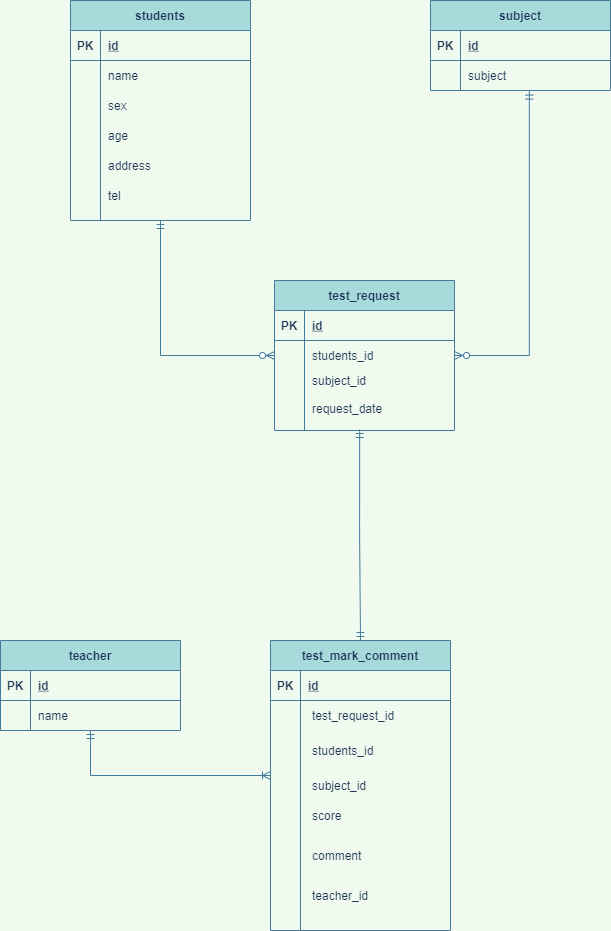

The diagram above was exported from draw.io. Its source (the exported page's mxGraphModel, read from the mxfile embedded in the PNG):
<mxGraphModel dx="820" dy="575" grid="1" gridSize="10" guides="1" tooltips="1" connect="1" arrows="1" fold="1" page="1" pageScale="1" pageWidth="827" pageHeight="1169" background="#F1FAEE" math="0" shadow="0">
  <root>
    <mxCell id="0" />
    <mxCell id="1" parent="0" />
    <mxCell id="180" style="edgeStyle=orthogonalEdgeStyle;rounded=0;orthogonalLoop=1;jettySize=auto;html=1;startArrow=ERmandOne;startFill=0;endArrow=ERzeroToMany;endFill=1;labelBackgroundColor=#F1FAEE;strokeColor=#457B9D;fontColor=#1D3557;entryX=0;entryY=0.5;entryDx=0;entryDy=0;" parent="1" source="67" target="130" edge="1">
      <mxGeometry relative="1" as="geometry">
        <mxPoint x="270" y="455" as="targetPoint" />
      </mxGeometry>
    </mxCell>
    <mxCell id="67" value="students" style="shape=table;startSize=30;container=1;collapsible=1;childLayout=tableLayout;fixedRows=1;rowLines=0;fontStyle=1;align=center;resizeLast=1;rounded=0;sketch=0;fillColor=#A8DADC;strokeColor=#457B9D;fontColor=#1D3557;" parent="1" vertex="1">
      <mxGeometry x="120" y="40" width="180" height="220" as="geometry" />
    </mxCell>
    <mxCell id="68" value="" style="shape=partialRectangle;collapsible=0;dropTarget=0;pointerEvents=0;fillColor=none;top=0;left=0;bottom=1;right=0;points=[[0,0.5],[1,0.5]];portConstraint=eastwest;strokeColor=#457B9D;fontColor=#1D3557;" parent="67" vertex="1">
      <mxGeometry y="30" width="180" height="30" as="geometry" />
    </mxCell>
    <mxCell id="69" value="PK" style="shape=partialRectangle;connectable=0;fillColor=none;top=0;left=0;bottom=0;right=0;fontStyle=1;overflow=hidden;strokeColor=#457B9D;fontColor=#1D3557;" parent="68" vertex="1">
      <mxGeometry width="30" height="30" as="geometry" />
    </mxCell>
    <mxCell id="70" value="id" style="shape=partialRectangle;connectable=0;fillColor=none;top=0;left=0;bottom=0;right=0;align=left;spacingLeft=6;fontStyle=5;overflow=hidden;strokeColor=#457B9D;fontColor=#1D3557;" parent="68" vertex="1">
      <mxGeometry x="30" width="150" height="30" as="geometry" />
    </mxCell>
    <mxCell id="71" value="" style="shape=partialRectangle;collapsible=0;dropTarget=0;pointerEvents=0;fillColor=none;top=0;left=0;bottom=0;right=0;points=[[0,0.5],[1,0.5]];portConstraint=eastwest;strokeColor=#457B9D;fontColor=#1D3557;" parent="67" vertex="1">
      <mxGeometry y="60" width="180" height="30" as="geometry" />
    </mxCell>
    <mxCell id="72" value="" style="shape=partialRectangle;connectable=0;fillColor=none;top=0;left=0;bottom=0;right=0;editable=1;overflow=hidden;strokeColor=#457B9D;fontColor=#1D3557;" parent="71" vertex="1">
      <mxGeometry width="30" height="30" as="geometry" />
    </mxCell>
    <mxCell id="73" value="name" style="shape=partialRectangle;connectable=0;fillColor=none;top=0;left=0;bottom=0;right=0;align=left;spacingLeft=6;overflow=hidden;strokeColor=#457B9D;fontColor=#1D3557;" parent="71" vertex="1">
      <mxGeometry x="30" width="150" height="30" as="geometry" />
    </mxCell>
    <mxCell id="74" value="" style="shape=partialRectangle;collapsible=0;dropTarget=0;pointerEvents=0;fillColor=none;top=0;left=0;bottom=0;right=0;points=[[0,0.5],[1,0.5]];portConstraint=eastwest;strokeColor=#457B9D;fontColor=#1D3557;" parent="67" vertex="1">
      <mxGeometry y="90" width="180" height="30" as="geometry" />
    </mxCell>
    <mxCell id="75" value="" style="shape=partialRectangle;connectable=0;fillColor=none;top=0;left=0;bottom=0;right=0;editable=1;overflow=hidden;strokeColor=#457B9D;fontColor=#1D3557;" parent="74" vertex="1">
      <mxGeometry width="30" height="30" as="geometry" />
    </mxCell>
    <mxCell id="76" value="sex" style="shape=partialRectangle;connectable=0;fillColor=none;top=0;left=0;bottom=0;right=0;align=left;spacingLeft=6;overflow=hidden;strokeColor=#457B9D;fontColor=#1D3557;" parent="74" vertex="1">
      <mxGeometry x="30" width="150" height="30" as="geometry" />
    </mxCell>
    <mxCell id="77" value="" style="shape=partialRectangle;collapsible=0;dropTarget=0;pointerEvents=0;fillColor=none;top=0;left=0;bottom=0;right=0;points=[[0,0.5],[1,0.5]];portConstraint=eastwest;strokeColor=#457B9D;fontColor=#1D3557;" parent="67" vertex="1">
      <mxGeometry y="120" width="180" height="30" as="geometry" />
    </mxCell>
    <mxCell id="78" value="" style="shape=partialRectangle;connectable=0;fillColor=none;top=0;left=0;bottom=0;right=0;editable=1;overflow=hidden;strokeColor=#457B9D;fontColor=#1D3557;" parent="77" vertex="1">
      <mxGeometry width="30" height="30" as="geometry" />
    </mxCell>
    <mxCell id="79" value="age" style="shape=partialRectangle;connectable=0;fillColor=none;top=0;left=0;bottom=0;right=0;align=left;spacingLeft=6;overflow=hidden;strokeColor=#457B9D;fontColor=#1D3557;" parent="77" vertex="1">
      <mxGeometry x="30" width="150" height="30" as="geometry" />
    </mxCell>
    <mxCell id="80" value="address" style="shape=partialRectangle;connectable=0;fillColor=none;top=0;left=0;bottom=0;right=0;align=left;spacingLeft=6;overflow=hidden;strokeColor=#457B9D;fontColor=#1D3557;" parent="1" vertex="1">
      <mxGeometry x="150" y="190" width="150" height="30" as="geometry" />
    </mxCell>
    <mxCell id="81" value="tel" style="shape=partialRectangle;connectable=0;fillColor=none;top=0;left=0;bottom=0;right=0;align=left;spacingLeft=6;overflow=hidden;strokeColor=#457B9D;fontColor=#1D3557;" parent="1" vertex="1">
      <mxGeometry x="150" y="220" width="150" height="30" as="geometry" />
    </mxCell>
    <mxCell id="82" value="subject" style="shape=table;startSize=30;container=1;collapsible=1;childLayout=tableLayout;fixedRows=1;rowLines=0;fontStyle=1;align=center;resizeLast=1;rounded=0;sketch=0;fillColor=#A8DADC;strokeColor=#457B9D;fontColor=#1D3557;" parent="1" vertex="1">
      <mxGeometry x="480" y="40" width="180" height="90" as="geometry" />
    </mxCell>
    <mxCell id="83" value="" style="shape=partialRectangle;collapsible=0;dropTarget=0;pointerEvents=0;fillColor=none;top=0;left=0;bottom=1;right=0;points=[[0,0.5],[1,0.5]];portConstraint=eastwest;strokeColor=#457B9D;fontColor=#1D3557;" parent="82" vertex="1">
      <mxGeometry y="30" width="180" height="30" as="geometry" />
    </mxCell>
    <mxCell id="84" value="PK" style="shape=partialRectangle;connectable=0;fillColor=none;top=0;left=0;bottom=0;right=0;fontStyle=1;overflow=hidden;strokeColor=#457B9D;fontColor=#1D3557;" parent="83" vertex="1">
      <mxGeometry width="30" height="30" as="geometry" />
    </mxCell>
    <mxCell id="85" value="id" style="shape=partialRectangle;connectable=0;fillColor=none;top=0;left=0;bottom=0;right=0;align=left;spacingLeft=6;fontStyle=5;overflow=hidden;strokeColor=#457B9D;fontColor=#1D3557;" parent="83" vertex="1">
      <mxGeometry x="30" width="150" height="30" as="geometry" />
    </mxCell>
    <mxCell id="89" value="" style="shape=partialRectangle;collapsible=0;dropTarget=0;pointerEvents=0;fillColor=none;top=0;left=0;bottom=0;right=0;points=[[0,0.5],[1,0.5]];portConstraint=eastwest;strokeColor=#457B9D;fontColor=#1D3557;" parent="82" vertex="1">
      <mxGeometry y="60" width="180" height="30" as="geometry" />
    </mxCell>
    <mxCell id="90" value="" style="shape=partialRectangle;connectable=0;fillColor=none;top=0;left=0;bottom=0;right=0;editable=1;overflow=hidden;strokeColor=#457B9D;fontColor=#1D3557;" parent="89" vertex="1">
      <mxGeometry width="30" height="30" as="geometry" />
    </mxCell>
    <mxCell id="91" value="subject" style="shape=partialRectangle;connectable=0;fillColor=none;top=0;left=0;bottom=0;right=0;align=left;spacingLeft=6;overflow=hidden;strokeColor=#457B9D;fontColor=#1D3557;" parent="89" vertex="1">
      <mxGeometry x="30" width="150" height="30" as="geometry" />
    </mxCell>
    <mxCell id="182" style="edgeStyle=orthogonalEdgeStyle;rounded=0;orthogonalLoop=1;jettySize=auto;html=1;startArrow=ERmandOne;startFill=0;endArrow=ERmandOne;endFill=0;labelBackgroundColor=#F1FAEE;strokeColor=#457B9D;fontColor=#1D3557;exitX=0.473;exitY=0.967;exitDx=0;exitDy=0;exitPerimeter=0;" parent="1" source="136" target="145" edge="1">
      <mxGeometry relative="1" as="geometry" />
    </mxCell>
    <mxCell id="126" value="test_request" style="shape=table;startSize=30;container=1;collapsible=1;childLayout=tableLayout;fixedRows=1;rowLines=0;fontStyle=1;align=center;resizeLast=1;rounded=0;sketch=0;fillColor=#A8DADC;strokeColor=#457B9D;fontColor=#1D3557;" parent="1" vertex="1">
      <mxGeometry x="324" y="320" width="180" height="150" as="geometry" />
    </mxCell>
    <mxCell id="127" value="" style="shape=partialRectangle;collapsible=0;dropTarget=0;pointerEvents=0;fillColor=none;top=0;left=0;bottom=1;right=0;points=[[0,0.5],[1,0.5]];portConstraint=eastwest;strokeColor=#457B9D;fontColor=#1D3557;" parent="126" vertex="1">
      <mxGeometry y="30" width="180" height="30" as="geometry" />
    </mxCell>
    <mxCell id="128" value="PK" style="shape=partialRectangle;connectable=0;fillColor=none;top=0;left=0;bottom=0;right=0;fontStyle=1;overflow=hidden;strokeColor=#457B9D;fontColor=#1D3557;" parent="127" vertex="1">
      <mxGeometry width="30" height="30" as="geometry" />
    </mxCell>
    <mxCell id="129" value="id" style="shape=partialRectangle;connectable=0;fillColor=none;top=0;left=0;bottom=0;right=0;align=left;spacingLeft=6;fontStyle=5;overflow=hidden;strokeColor=#457B9D;fontColor=#1D3557;" parent="127" vertex="1">
      <mxGeometry x="30" width="150" height="30" as="geometry" />
    </mxCell>
    <mxCell id="130" value="" style="shape=partialRectangle;collapsible=0;dropTarget=0;pointerEvents=0;fillColor=none;top=0;left=0;bottom=0;right=0;points=[[0,0.5],[1,0.5]];portConstraint=eastwest;strokeColor=#457B9D;fontColor=#1D3557;" parent="126" vertex="1">
      <mxGeometry y="60" width="180" height="30" as="geometry" />
    </mxCell>
    <mxCell id="131" value="" style="shape=partialRectangle;connectable=0;fillColor=none;top=0;left=0;bottom=0;right=0;editable=1;overflow=hidden;strokeColor=#457B9D;fontColor=#1D3557;" parent="130" vertex="1">
      <mxGeometry width="30" height="30" as="geometry" />
    </mxCell>
    <mxCell id="132" value="" style="shape=partialRectangle;connectable=0;fillColor=none;top=0;left=0;bottom=0;right=0;align=left;spacingLeft=6;overflow=hidden;strokeColor=#457B9D;fontColor=#1D3557;" parent="130" vertex="1">
      <mxGeometry x="30" width="150" height="30" as="geometry" />
    </mxCell>
    <mxCell id="133" value="" style="shape=partialRectangle;collapsible=0;dropTarget=0;pointerEvents=0;fillColor=none;top=0;left=0;bottom=0;right=0;points=[[0,0.5],[1,0.5]];portConstraint=eastwest;strokeColor=#457B9D;fontColor=#1D3557;" parent="126" vertex="1">
      <mxGeometry y="90" width="180" height="30" as="geometry" />
    </mxCell>
    <mxCell id="134" value="" style="shape=partialRectangle;connectable=0;fillColor=none;top=0;left=0;bottom=0;right=0;editable=1;overflow=hidden;strokeColor=#457B9D;fontColor=#1D3557;" parent="133" vertex="1">
      <mxGeometry width="30" height="30" as="geometry" />
    </mxCell>
    <mxCell id="135" value="" style="shape=partialRectangle;connectable=0;fillColor=none;top=0;left=0;bottom=0;right=0;align=left;spacingLeft=6;overflow=hidden;strokeColor=#457B9D;fontColor=#1D3557;" parent="133" vertex="1">
      <mxGeometry x="30" width="150" height="30" as="geometry" />
    </mxCell>
    <mxCell id="136" value="" style="shape=partialRectangle;collapsible=0;dropTarget=0;pointerEvents=0;fillColor=none;top=0;left=0;bottom=0;right=0;points=[[0,0.5],[1,0.5]];portConstraint=eastwest;strokeColor=#457B9D;fontColor=#1D3557;" parent="126" vertex="1">
      <mxGeometry y="120" width="180" height="30" as="geometry" />
    </mxCell>
    <mxCell id="137" value="" style="shape=partialRectangle;connectable=0;fillColor=none;top=0;left=0;bottom=0;right=0;editable=1;overflow=hidden;strokeColor=#457B9D;fontColor=#1D3557;" parent="136" vertex="1">
      <mxGeometry width="30" height="30" as="geometry" />
    </mxCell>
    <mxCell id="138" value="" style="shape=partialRectangle;connectable=0;fillColor=none;top=0;left=0;bottom=0;right=0;align=left;spacingLeft=6;overflow=hidden;strokeColor=#457B9D;fontColor=#1D3557;" parent="136" vertex="1">
      <mxGeometry x="30" width="150" height="30" as="geometry" />
    </mxCell>
    <mxCell id="139" value="subject_id" style="shape=partialRectangle;connectable=0;fillColor=none;top=0;left=0;bottom=0;right=0;align=left;spacingLeft=6;overflow=hidden;strokeColor=#457B9D;fontColor=#1D3557;" parent="1" vertex="1">
      <mxGeometry x="354" y="405" width="150" height="30" as="geometry" />
    </mxCell>
    <mxCell id="140" value="request_date" style="shape=partialRectangle;connectable=0;fillColor=none;top=0;left=0;bottom=0;right=0;align=left;spacingLeft=6;overflow=hidden;strokeColor=#457B9D;fontColor=#1D3557;" parent="1" vertex="1">
      <mxGeometry x="354" y="435" width="150" height="26" as="geometry" />
    </mxCell>
    <mxCell id="141" value="students_id" style="shape=partialRectangle;connectable=0;fillColor=none;top=0;left=0;bottom=0;right=0;align=left;spacingLeft=6;overflow=hidden;strokeColor=#457B9D;fontColor=#1D3557;" parent="1" vertex="1">
      <mxGeometry x="354" y="385" width="150" height="20" as="geometry" />
    </mxCell>
    <mxCell id="144" value="test_request_id" style="shape=partialRectangle;connectable=0;fillColor=none;top=0;left=0;bottom=0;right=0;align=left;spacingLeft=6;overflow=hidden;strokeColor=#457B9D;fontColor=#1D3557;" parent="1" vertex="1">
      <mxGeometry x="354" y="740" width="150" height="30" as="geometry" />
    </mxCell>
    <mxCell id="145" value="test_mark_comment" style="shape=table;startSize=30;container=1;collapsible=1;childLayout=tableLayout;fixedRows=1;rowLines=0;fontStyle=1;align=center;resizeLast=1;rounded=0;sketch=0;fillColor=#A8DADC;strokeColor=#457B9D;fontColor=#1D3557;" parent="1" vertex="1">
      <mxGeometry x="320" y="680" width="180" height="290" as="geometry" />
    </mxCell>
    <mxCell id="146" value="" style="shape=partialRectangle;collapsible=0;dropTarget=0;pointerEvents=0;fillColor=none;top=0;left=0;bottom=1;right=0;points=[[0,0.5],[1,0.5]];portConstraint=eastwest;strokeColor=#457B9D;fontColor=#1D3557;" parent="145" vertex="1">
      <mxGeometry y="30" width="180" height="30" as="geometry" />
    </mxCell>
    <mxCell id="147" value="PK" style="shape=partialRectangle;connectable=0;fillColor=none;top=0;left=0;bottom=0;right=0;fontStyle=1;overflow=hidden;strokeColor=#457B9D;fontColor=#1D3557;" parent="146" vertex="1">
      <mxGeometry width="30" height="30" as="geometry" />
    </mxCell>
    <mxCell id="148" value="id" style="shape=partialRectangle;connectable=0;fillColor=none;top=0;left=0;bottom=0;right=0;align=left;spacingLeft=6;fontStyle=5;overflow=hidden;strokeColor=#457B9D;fontColor=#1D3557;" parent="146" vertex="1">
      <mxGeometry x="30" width="150" height="30" as="geometry" />
    </mxCell>
    <mxCell id="149" value="" style="shape=partialRectangle;collapsible=0;dropTarget=0;pointerEvents=0;fillColor=none;top=0;left=0;bottom=0;right=0;points=[[0,0.5],[1,0.5]];portConstraint=eastwest;strokeColor=#457B9D;fontColor=#1D3557;" parent="145" vertex="1">
      <mxGeometry y="60" width="180" height="30" as="geometry" />
    </mxCell>
    <mxCell id="150" value="" style="shape=partialRectangle;connectable=0;fillColor=none;top=0;left=0;bottom=0;right=0;editable=1;overflow=hidden;strokeColor=#457B9D;fontColor=#1D3557;" parent="149" vertex="1">
      <mxGeometry width="30" height="30" as="geometry" />
    </mxCell>
    <mxCell id="151" value="" style="shape=partialRectangle;connectable=0;fillColor=none;top=0;left=0;bottom=0;right=0;align=left;spacingLeft=6;overflow=hidden;strokeColor=#457B9D;fontColor=#1D3557;" parent="149" vertex="1">
      <mxGeometry x="30" width="150" height="30" as="geometry" />
    </mxCell>
    <mxCell id="152" value="" style="shape=partialRectangle;collapsible=0;dropTarget=0;pointerEvents=0;fillColor=none;top=0;left=0;bottom=0;right=0;points=[[0,0.5],[1,0.5]];portConstraint=eastwest;strokeColor=#457B9D;fontColor=#1D3557;" parent="145" vertex="1">
      <mxGeometry y="90" width="180" height="30" as="geometry" />
    </mxCell>
    <mxCell id="153" value="" style="shape=partialRectangle;connectable=0;fillColor=none;top=0;left=0;bottom=0;right=0;editable=1;overflow=hidden;strokeColor=#457B9D;fontColor=#1D3557;" parent="152" vertex="1">
      <mxGeometry width="30" height="30" as="geometry" />
    </mxCell>
    <mxCell id="154" value="" style="shape=partialRectangle;connectable=0;fillColor=none;top=0;left=0;bottom=0;right=0;align=left;spacingLeft=6;overflow=hidden;strokeColor=#457B9D;fontColor=#1D3557;" parent="152" vertex="1">
      <mxGeometry x="30" width="150" height="30" as="geometry" />
    </mxCell>
    <mxCell id="155" value="" style="shape=partialRectangle;collapsible=0;dropTarget=0;pointerEvents=0;fillColor=none;top=0;left=0;bottom=0;right=0;points=[[0,0.5],[1,0.5]];portConstraint=eastwest;strokeColor=#457B9D;fontColor=#1D3557;" parent="145" vertex="1">
      <mxGeometry y="120" width="180" height="30" as="geometry" />
    </mxCell>
    <mxCell id="156" value="" style="shape=partialRectangle;connectable=0;fillColor=none;top=0;left=0;bottom=0;right=0;editable=1;overflow=hidden;strokeColor=#457B9D;fontColor=#1D3557;" parent="155" vertex="1">
      <mxGeometry width="30" height="30" as="geometry" />
    </mxCell>
    <mxCell id="157" value="" style="shape=partialRectangle;connectable=0;fillColor=none;top=0;left=0;bottom=0;right=0;align=left;spacingLeft=6;overflow=hidden;strokeColor=#457B9D;fontColor=#1D3557;" parent="155" vertex="1">
      <mxGeometry x="30" width="150" height="30" as="geometry" />
    </mxCell>
    <mxCell id="162" value="score" style="shape=partialRectangle;connectable=0;fillColor=none;top=0;left=0;bottom=0;right=0;align=left;spacingLeft=6;overflow=hidden;strokeColor=#457B9D;fontColor=#1D3557;" parent="1" vertex="1">
      <mxGeometry x="354" y="840" width="150" height="30" as="geometry" />
    </mxCell>
    <mxCell id="163" value="comment" style="shape=partialRectangle;connectable=0;fillColor=none;top=0;left=0;bottom=0;right=0;align=left;spacingLeft=6;overflow=hidden;strokeColor=#457B9D;fontColor=#1D3557;" parent="1" vertex="1">
      <mxGeometry x="354" y="880" width="150" height="30" as="geometry" />
    </mxCell>
    <mxCell id="164" value="teacher_id" style="shape=partialRectangle;connectable=0;fillColor=none;top=0;left=0;bottom=0;right=0;align=left;spacingLeft=6;overflow=hidden;strokeColor=#457B9D;fontColor=#1D3557;" parent="1" vertex="1">
      <mxGeometry x="354" y="920" width="150" height="30" as="geometry" />
    </mxCell>
    <mxCell id="183" style="edgeStyle=orthogonalEdgeStyle;rounded=0;orthogonalLoop=1;jettySize=auto;html=1;entryX=0;entryY=0.5;entryDx=0;entryDy=0;startArrow=ERmandOne;startFill=0;endArrow=ERoneToMany;endFill=0;labelBackgroundColor=#F1FAEE;strokeColor=#457B9D;fontColor=#1D3557;" parent="1" source="165" target="155" edge="1">
      <mxGeometry relative="1" as="geometry" />
    </mxCell>
    <mxCell id="165" value="teacher" style="shape=table;startSize=30;container=1;collapsible=1;childLayout=tableLayout;fixedRows=1;rowLines=0;fontStyle=1;align=center;resizeLast=1;rounded=0;sketch=0;fillColor=#A8DADC;strokeColor=#457B9D;fontColor=#1D3557;" parent="1" vertex="1">
      <mxGeometry x="50" y="680" width="180" height="90" as="geometry" />
    </mxCell>
    <mxCell id="166" value="" style="shape=partialRectangle;collapsible=0;dropTarget=0;pointerEvents=0;fillColor=none;top=0;left=0;bottom=1;right=0;points=[[0,0.5],[1,0.5]];portConstraint=eastwest;strokeColor=#457B9D;fontColor=#1D3557;" parent="165" vertex="1">
      <mxGeometry y="30" width="180" height="30" as="geometry" />
    </mxCell>
    <mxCell id="167" value="PK" style="shape=partialRectangle;connectable=0;fillColor=none;top=0;left=0;bottom=0;right=0;fontStyle=1;overflow=hidden;strokeColor=#457B9D;fontColor=#1D3557;" parent="166" vertex="1">
      <mxGeometry width="30" height="30" as="geometry" />
    </mxCell>
    <mxCell id="168" value="id" style="shape=partialRectangle;connectable=0;fillColor=none;top=0;left=0;bottom=0;right=0;align=left;spacingLeft=6;fontStyle=5;overflow=hidden;strokeColor=#457B9D;fontColor=#1D3557;" parent="166" vertex="1">
      <mxGeometry x="30" width="150" height="30" as="geometry" />
    </mxCell>
    <mxCell id="169" value="" style="shape=partialRectangle;collapsible=0;dropTarget=0;pointerEvents=0;fillColor=none;top=0;left=0;bottom=0;right=0;points=[[0,0.5],[1,0.5]];portConstraint=eastwest;strokeColor=#457B9D;fontColor=#1D3557;" parent="165" vertex="1">
      <mxGeometry y="60" width="180" height="30" as="geometry" />
    </mxCell>
    <mxCell id="170" value="" style="shape=partialRectangle;connectable=0;fillColor=none;top=0;left=0;bottom=0;right=0;editable=1;overflow=hidden;strokeColor=#457B9D;fontColor=#1D3557;" parent="169" vertex="1">
      <mxGeometry width="30" height="30" as="geometry" />
    </mxCell>
    <mxCell id="171" value="name" style="shape=partialRectangle;connectable=0;fillColor=none;top=0;left=0;bottom=0;right=0;align=left;spacingLeft=6;overflow=hidden;strokeColor=#457B9D;fontColor=#1D3557;" parent="169" vertex="1">
      <mxGeometry x="30" width="150" height="30" as="geometry" />
    </mxCell>
    <mxCell id="185" style="edgeStyle=orthogonalEdgeStyle;rounded=0;orthogonalLoop=1;jettySize=auto;html=1;startArrow=ERmandOne;startFill=0;endArrow=ERzeroToMany;endFill=1;labelBackgroundColor=#F1FAEE;strokeColor=#457B9D;fontColor=#1D3557;exitX=0.549;exitY=1.02;exitDx=0;exitDy=0;exitPerimeter=0;entryX=1;entryY=0.5;entryDx=0;entryDy=0;" parent="1" source="89" target="130" edge="1">
      <mxGeometry relative="1" as="geometry">
        <mxPoint x="220" y="270" as="sourcePoint" />
        <mxPoint x="460" y="240" as="targetPoint" />
      </mxGeometry>
    </mxCell>
    <mxCell id="186" value="subject_id" style="shape=partialRectangle;connectable=0;fillColor=none;top=0;left=0;bottom=0;right=0;align=left;spacingLeft=6;overflow=hidden;strokeColor=#457B9D;fontColor=#1D3557;" vertex="1" parent="1">
      <mxGeometry x="354" y="810" width="150" height="30" as="geometry" />
    </mxCell>
    <mxCell id="187" value="students_id" style="shape=partialRectangle;connectable=0;fillColor=none;top=0;left=0;bottom=0;right=0;align=left;spacingLeft=6;overflow=hidden;strokeColor=#457B9D;fontColor=#1D3557;" vertex="1" parent="1">
      <mxGeometry x="354" y="780" width="150" height="20" as="geometry" />
    </mxCell>
  </root>
</mxGraphModel>